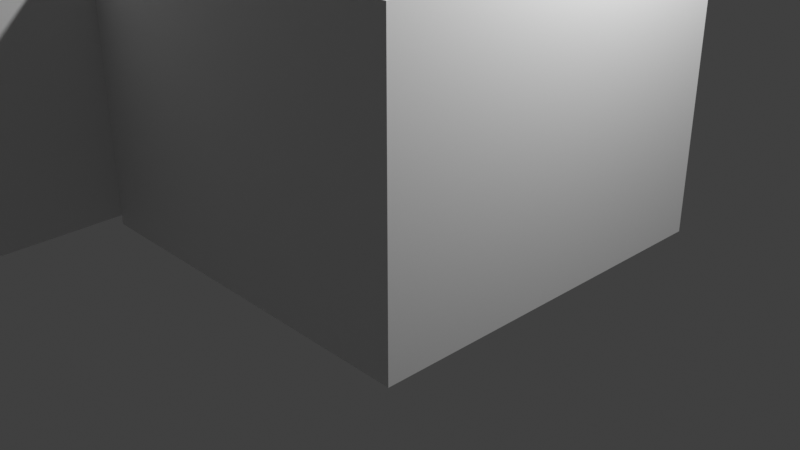 # Source: elevator.blend  (saved by Blender 2.80.39; exported with 4.5.12 LTS)
import bpy
from mathutils import Matrix  # noqa: F401  (used for matrix-valued properties, if any)

bpy.ops.wm.read_factory_settings(use_empty=True)
scene = bpy.context.scene
scene.name = 'Scene'

# ---- collections
col_collection = bpy.data.collections.new('Collection'); scene.collection.children.link(col_collection)

# ---- materials (node trees are filled in below, after node groups)
mat_material = bpy.data.materials.new('Material')
mat_material.alpha_threshold = 0.0
mat_material.roughness = 0.5
mat_material.line_color = (0.0, 0.0, 0.0, 1.0)
mat_material_001 = bpy.data.materials.new('Material.001')
mat_material_001.roughness = 0.25

# ---- material node trees
mat_material.use_nodes = True; mat_material.node_tree.nodes.clear()
_N = mat_material.node_tree.nodes; _L = mat_material.node_tree.links
n0 = _N.new('ShaderNodeOutputMaterial'); n0.name = 'Material Output'; n0.location = (300, 300)
n1 = _N.new('ShaderNodeBsdfPrincipled'); n1.name = 'Principled BSDF'; n1.location = (10, 300)
n1.distribution = 'GGX'
n1.subsurface_method = 'BURLEY'
n1.inputs[3].default_value = 1.45
_L.new(n1.outputs[0], n0.inputs[0])
n0.is_active_output = True
mat_material_001.use_nodes = True; mat_material_001.node_tree.nodes.clear()
_N = mat_material_001.node_tree.nodes; _L = mat_material_001.node_tree.links
n0 = _N.new('ShaderNodeOutputMaterial'); n0.name = 'Material Output'; n0.location = (300, 300)
n1 = _N.new('ShaderNodeBsdfPrincipled'); n1.name = 'Principled BSDF'; n1.location = (10, 300)
n1.distribution = 'GGX'
n1.subsurface_method = 'BURLEY'
n1.inputs[3].default_value = 1.45
_L.new(n1.outputs[0], n0.inputs[0])
n0.is_active_output = True

# ---- world
world_world = bpy.data.worlds.new('World'); scene.world = world_world
world_world.color = (0.05088, 0.05088, 0.05088)
world_world.use_sun_shadow = False
world_world.sun_shadow_jitter_overblur = 0.0

# ---- cameras
cam_camera = bpy.data.cameras.new('Camera')
cam_camera.clip_end = 100.0
cam_camera.ortho_scale = 7.314
cam_camera.dof.focus_distance = 0.0
cam_camera.dof.aperture_fstop = 128.0

# ---- lights
light_lamp = bpy.data.lights.new('Lamp', 'POINT')
light_lamp.transmission_factor = 0.0
light_lamp.cutoff_distance = 30.0
light_lamp.energy = 1000.0
light_lamp.shadow_buffer_clip_start = 1.001
light_lamp.shadow_soft_size = 0.1
light_lamp.shadow_maximum_resolution = 0.006
light_lamp.use_absolute_resolution = True

# ---- meshes
me_cube_003 = bpy.data.meshes.new('Cube.003')
me_cube_003.from_pydata([], [], [])
_uv = me_cube_003.uv_layers.new(name='UVMap')
_uv.uv.foreach_set('vector', [])
me_cube_003.materials.append(mat_material)
me_cube_003.use_remesh_preserve_volume = False
me_cube_003.use_remesh_preserve_attributes = False
me_cube_003.use_mirror_vertex_groups = False
me_cube_003.update()
me_cube_004 = bpy.data.meshes.new('Cube.004')
me_cube_004.from_pydata([(-1.834, 1.0, 0.8706), (-1.834, 1.0, -2.029), (-1.95, 1.0, 0.8706), (-1.95, 1.0, -2.029), (-1.834, 0.0, 0.8706), (-1.95, 0.0, 0.8706), (-1.834, 0.0, -2.029), (-1.95, 0.0, -2.029), (2.0, 1.168, -2.029), (2.0, 1.168, -2.129), (2.0, -2.832, -2.029), (2.0, -2.832, -2.129), (-2.0, 1.168, -2.029), (-2.0, 1.168, -2.129), (-2.0, -2.832, -2.029), (-2.0, -2.832, -2.129), (1.784, 0.9521, -2.029), (1.784, -2.615, 0.8706), (1.784, -2.615, -2.029), (-1.784, 0.9521, 0.8706), (-1.784, 0.9521, -2.029), (-1.784, -2.615, 0.8706), (-1.784, -2.615, -2.029), (-2.0, 1.168, -2.029), (-2.0, -2.832, -2.029), (2.0, 1.168, -2.029), (2.0, -2.832, 0.8706), (-2.0, -2.832, 0.8706), (2.0, 1.168, 0.8706), (2.0, -2.832, -2.029), (-2.0, 1.168, 0.8706), (1.784, 0.9521, 0.8706), (-2.0, -1.832, -2.029), (-2.0, 0.1684, -2.029), (-2.0, 0.1684, 0.8706), (-2.0, -1.832, 0.8706), (-1.784, 0.1684, -2.029), (-1.784, -1.832, -2.029), (-1.784, -1.832, 0.8706), (-1.784, 0.1684, 0.8706), (-1.834, -1.666, 0.8706), (-1.834, -1.666, -2.029), (-1.95, -1.666, 0.8706), (-1.95, -1.666, -2.029), (-1.834, -2.666, 0.8706), (-1.95, -2.666, 0.8706), (-1.834, -2.666, -2.029), (-1.95, -2.666, -2.029), (2.0, 1.168, 0.9706), (2.0, 1.168, 0.8706), (2.0, -2.832, 0.9706), (2.0, -2.832, 0.8706), (-2.0, 1.168, 0.9706), (-2.0, 1.168, 0.8706), (-2.0, -2.832, 0.9706), (-2.0, -2.832, 0.8706)], [], [(1, 3, 2, 0), (6, 4, 5, 7), (1, 0, 4, 6), (0, 2, 5, 4), (2, 3, 7, 5), (3, 1, 6, 7), (8, 12, 14, 10), (11, 10, 14, 15), (15, 14, 12, 13), (13, 9, 11, 15), (9, 8, 10, 11), (13, 12, 8, 9), (20, 16, 31, 19), (29, 26, 27, 24), (22, 37, 38, 21), (16, 18, 17, 31), (25, 28, 26, 29), (23, 30, 28, 25), (18, 22, 21, 17), (36, 20, 19, 39), (33, 34, 30, 23), (32, 35, 38, 37), (36, 39, 34, 33), (24, 27, 35, 32), (41, 43, 42, 40), (46, 44, 45, 47), (41, 40, 44, 46), (40, 42, 45, 44), (42, 43, 47, 45), (43, 41, 46, 47), (48, 52, 54, 50), (51, 50, 54, 55), (55, 54, 52, 53), (53, 49, 51, 55), (49, 48, 50, 51), (53, 52, 48, 49)])
_uv = me_cube_004.uv_layers.new(name='UVMap')
_uv.uv.foreach_set('vector', [4.529e-05, 0.5, 0.01935, 0.5, 0.01936, 0.9806, 4.52e-05, 0.9806, 0.2044, 0.5, 0.2044, 0.9806, 0.1851, 0.9806, 0.1851, 0.5, 0.01935, 0.4807, 0.01935, 4.552e-05, 0.1851, 4.52e-05, 0.1851, 0.4807, 0.01936, 1.0, 0.01936, 0.9806, 0.1851, 0.9806, 0.1851, 1.0, 0.01936, 0.9806, 0.01935, 0.5, 0.1851, 0.5, 0.1851, 0.9806, 0.01935, 0.5, 0.01935, 0.4807, 0.1851, 0.4807, 0.1851, 0.5, 0.5, 0.5, 0.5, 0.9877, 0.01226, 0.9877, 0.01226, 0.5, 7.156e-05, 0.5, 0.01226, 0.5, 0.01226, 0.9877, 7.158e-05, 0.9877, 0.01226, 0.9999, 0.01226, 0.9877, 0.5, 0.9877, 0.5, 0.9999, 0.5, 7.156e-05, 0.5, 0.4878, 0.01227, 0.4878, 0.01226, 7.156e-05, 0.5, 0.4878, 0.5, 0.5, 0.01226, 0.5, 0.01227, 0.4878, 0.5122, 0.9877, 0.5, 0.9877, 0.5, 0.5, 0.5122, 0.5, 0.03565, 0.9311, -0.9763, 0.9311, -0.9763, 0.1085, 0.03565, 0.1085, 2.872, 0.9311, 2.872, 0.1085, 4.007, 0.1085, 4.007, 0.9311, -3.0, 0.9311, -3.222, 0.9311, -3.222, 0.1085, -3.0, 0.1085, -0.9763, 0.9311, -1.988, 0.9311, -1.988, 0.1085, -0.9763, 0.1085, 1.738, 0.9311, 1.738, 0.1085, 2.872, 0.1085, 2.872, 0.9311, 0.603, 0.9311, 0.603, 0.1085, 1.738, 0.1085, 1.738, 0.9311, -1.988, 0.9311, -3.0, 0.9311, -3.0, 0.1085, -1.988, 0.1085, 0.258, 0.9311, 0.03565, 0.9311, 0.03565, 0.1085, 0.258, 0.1085, 0.3193, 0.9311, 0.3193, 0.1085, 0.603, 0.1085, 0.603, 0.9311, -3.284, 0.9311, -3.284, 0.1085, -3.222, 0.1085, -3.222, 0.9311, 0.258, 0.9311, 0.258, 0.1085, 0.3193, 0.1085, 0.3193, 0.9311, 4.007, 0.9311, 4.007, 0.1085, 4.291, 0.1085, 4.291, 0.9311, 4.529e-05, 0.5, 0.01935, 0.5, 0.01936, 0.9806, 4.52e-05, 0.9806, 0.2044, 0.5, 0.2044, 0.9806, 0.1851, 0.9806, 0.1851, 0.5, 0.01935, 0.4807, 0.01935, 4.552e-05, 0.1851, 4.52e-05, 0.1851, 0.4807, 0.01936, 1.0, 0.01936, 0.9806, 0.1851, 0.9806, 0.1851, 1.0, 0.01936, 0.9806, 0.01935, 0.5, 0.1851, 0.5, 0.1851, 0.9806, 0.01935, 0.5, 0.01935, 0.4807, 0.1851, 0.4807, 0.1851, 0.5, 0.5, 0.5, 0.5, 0.9877, 0.01226, 0.9877, 0.01226, 0.5, 7.156e-05, 0.5, 0.01226, 0.5, 0.01226, 0.9877, 7.158e-05, 0.9877, 0.01226, 0.9999, 0.01226, 0.9877, 0.5, 0.9877, 0.5, 0.9999, 0.5, 7.156e-05, 0.5, 0.4878, 0.01227, 0.4878, 0.01226, 7.156e-05, 0.5, 0.4878, 0.5, 0.5, 0.01226, 0.5, 0.01227, 0.4878, 0.5122, 0.9877, 0.5, 0.9877, 0.5, 0.5, 0.5122, 0.5])
me_cube_004.materials.append(mat_material)
me_cube_004.use_remesh_preserve_volume = False
me_cube_004.use_remesh_preserve_attributes = False
me_cube_004.use_mirror_vertex_groups = False
me_cube_004.update()
me_plane = bpy.data.meshes.new('Plane')
me_plane.from_pydata([(-12.0, -4.0, 0.0), (5.428, -4.0, 0.0), (-12.0, 4.0, 0.0), (5.428, 4.0, 0.0), (-12.0, 2.0, 0.0), (-12.0, -2.0, 0.0), (5.428, -2.0, 0.0), (5.428, 2.0, 0.0), (-12.0, -4.0, 4.0), (5.428, -4.0, 4.0), (-12.0, 4.0, 4.0), (5.428, 4.0, 4.0), (-12.0, 2.0, 4.0), (-12.0, -2.0, 4.0), (5.428, -2.0, 4.0), (5.428, 2.0, 4.0), (5.428, -2.0, 3.0), (5.428, 2.0, 3.0)], [], [(4, 7, 3, 2), (0, 1, 6, 5), (5, 6, 7, 4), (5, 4, 12, 13), (2, 3, 11, 10), (1, 0, 8, 9), (3, 7, 17, 15, 11), (4, 2, 10, 12), (15, 17, 16, 14), (0, 5, 13, 8), (13, 12, 15, 14), (13, 14, 9, 8), (6, 1, 9, 14, 16), (15, 12, 10, 11)])
_uv = me_plane.uv_layers.new(name='UVMap')
_uv.uv.foreach_set('vector', [0.0, 0.6667, 1.0, 0.6667, 1.0, 1.0, 0.0, 1.0, 0.0, 0.0, 1.0, 0.0, 1.0, 0.3333, 0.0, 0.3333, 0.0, 0.3333, 1.0, 0.3333, 1.0, 0.6667, 0.0, 0.6667, 0.0, 0.3333, 0.0, 0.6667, 0.0, 0.6667, 0.0, 0.3333, 0.0, 1.0, 1.0, 1.0, 1.0, 1.0, 0.0, 1.0, 1.0, 0.0, 0.0, 0.0, 0.0, 0.0, 1.0, 0.0, 1.0, 1.0, 1.0, 0.6667, 1.0, 0.6667, 1.0, 0.6667, 1.0, 1.0, 0.0, 0.6667, 0.0, 1.0, 0.0, 1.0, 0.0, 0.6667, 1.0, 0.6667, 1.0, 0.6667, 1.0, 0.3333, 1.0, 0.3333, 0.0, 0.0, 0.0, 0.3333, 0.0, 0.3333, 0.0, 0.0, 0.0, 0.3333, 0.0, 0.6667, 1.0, 0.6667, 1.0, 0.3333, 0.0, 0.3333, 1.0, 0.3333, 1.0, 0.0, 0.0, 0.0, 1.0, 0.3333, 1.0, 0.0, 1.0, 0.0, 1.0, 0.3333, 1.0, 0.3333, 1.0, 0.6667, 0.0, 0.6667, 0.0, 1.0, 1.0, 1.0])
me_plane.materials.append(mat_material_001)
me_plane.use_remesh_preserve_volume = False
me_plane.use_remesh_preserve_attributes = False
me_plane.use_mirror_vertex_groups = False
me_plane.update()
me_plane_001 = bpy.data.meshes.new('Plane.001')
me_plane_001.from_pydata([(-1.0, -1.0, 0.0), (1.0, -1.0, 0.0), (-1.0, 1.0, 0.0), (1.0, 1.0, 0.0)], [], [(0, 1, 3, 2)])
_uv = me_plane_001.uv_layers.new(name='UVMap')
_uv.uv.foreach_set('vector', [0.0, 0.0, 1.0, 0.0, 1.0, 1.0, 0.0, 1.0])
me_plane_001.use_remesh_preserve_volume = False
me_plane_001.use_remesh_preserve_attributes = False
me_plane_001.use_mirror_vertex_groups = False
me_plane_001.update()

# ---- objects
ob_lamp = bpy.data.objects.new('Lamp', light_lamp)
ob_camera = bpy.data.objects.new('Camera', cam_camera)
ob_cube_003 = bpy.data.objects.new('Cube.003', me_cube_003)
ob_cube_004 = bpy.data.objects.new('Cube.004', me_cube_004)
ob_plane = bpy.data.objects.new('Plane', me_plane)
ob_plane_001 = bpy.data.objects.new('Plane.001', me_plane_001)

# ---- transforms, parenting, visibility, modifiers, constraints
ob_lamp.location = (4.076, 1.005, 5.904)
ob_lamp.rotation_euler = (0.6503, 0.05522, 1.866)
ob_lamp.lock_rotations_4d = False
ob_lamp.empty_display_type = 'ARROWS'
ob_lamp.color = (0.0, 0.0, 0.0, 0.0)
ob_lamp.lineart.crease_threshold = 0.0
ob_camera.location = (7.359, -6.926, 4.958)
ob_camera.rotation_euler = (1.109, 0.0, 0.8149)
ob_camera.lock_rotations_4d = False
ob_camera.empty_display_type = 'ARROWS'
ob_camera.color = (0.0, 0.0, 0.0, 0.0)
ob_camera.display_type = 'WIRE'
ob_camera.lineart.crease_threshold = 0.0
ob_cube_003.location = (0.0, 0.0, 2.029)
ob_cube_003.lock_rotations_4d = False
ob_cube_003.empty_display_type = 'ARROWS'
ob_cube_003.lineart.crease_threshold = 0.0
ob_cube_004.location = (0.0, 0.8316, 2.029)
ob_cube_004.lock_rotations_4d = False
ob_cube_004.empty_display_type = 'ARROWS'
ob_cube_004.lineart.crease_threshold = 0.0
ob_plane.location = (-7.428, 0.0, 0.0)
ob_plane.lineart.crease_threshold = 0.0
ob_plane_001.location = (7.287, -6.037, -1.389)
ob_plane_001.lineart.crease_threshold = 0.0

# ---- collection membership
col_collection.objects.link(ob_lamp)
col_collection.objects.link(ob_camera)
col_collection.objects.link(ob_cube_003)
col_collection.objects.link(ob_cube_004)
col_collection.objects.link(ob_plane)
col_collection.objects.link(ob_plane_001)

# ---- scene / render settings (as saved in the file)
scene.camera = ob_camera
scene.frame_start = 1; scene.frame_end = 250; scene.frame_set(1)
scene.render.engine = 'BLENDER_WORKBENCH'
scene.render.motion_blur_shutter = 1.0
scene.cycles.use_denoising = False
scene.cycles.samples = 128
scene.cycles.sampling_pattern = 'TABULATED_SOBOL'
scene.cycles.use_adaptive_sampling = False
scene.cycles.use_light_tree = False
scene.view_settings.view_transform = 'Standard'
bpy.context.view_layer.update()
